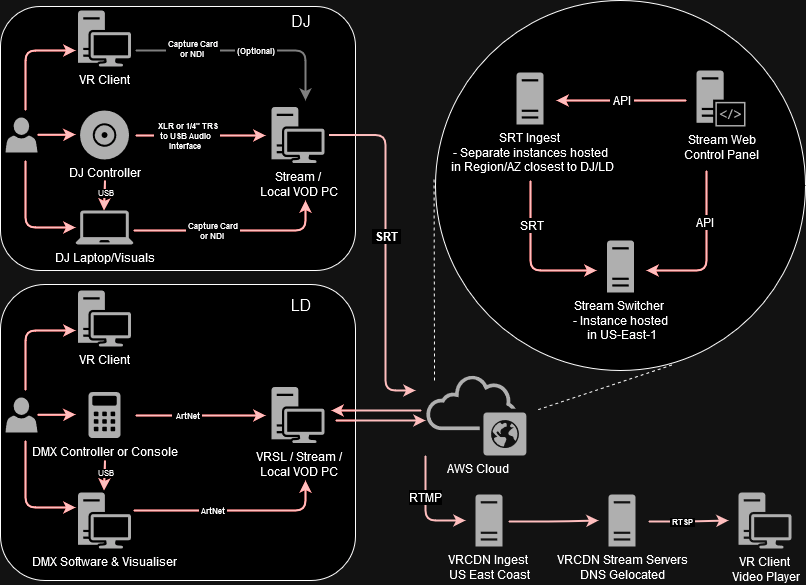

The diagram above was exported from draw.io. Its source (the exported page's mxGraphModel, read from the mxfile embedded in the PNG):
<mxGraphModel dx="988" dy="573" grid="1" gridSize="10" guides="1" tooltips="1" connect="1" arrows="1" fold="1" page="1" pageScale="1" pageWidth="960" pageHeight="640" background="none" math="0" shadow="0">
  <root>
    <mxCell id="0" />
    <mxCell id="1" parent="0" />
    <mxCell id="5zzfdvalp0ISnl_wuwMz-143" value="" style="ellipse;whiteSpace=wrap;html=1;aspect=fixed;" vertex="1" parent="1">
      <mxGeometry x="513" y="30" width="370" height="370" as="geometry" />
    </mxCell>
    <mxCell id="5zzfdvalp0ISnl_wuwMz-177" value="" style="rounded=1;whiteSpace=wrap;html=1;" vertex="1" parent="1">
      <mxGeometry x="78" y="314" width="355" height="296" as="geometry" />
    </mxCell>
    <mxCell id="5zzfdvalp0ISnl_wuwMz-176" value="" style="rounded=1;whiteSpace=wrap;html=1;" vertex="1" parent="1">
      <mxGeometry x="78" y="36" width="355" height="264" as="geometry" />
    </mxCell>
    <mxCell id="65" value="" style="edgeStyle=elbowEdgeStyle;elbow=horizontal;strokeColor=#808080;strokeWidth=2" parent="1" edge="1">
      <mxGeometry width="100" height="100" relative="1" as="geometry">
        <mxPoint x="213" y="80" as="sourcePoint" />
        <mxPoint x="383" y="130" as="targetPoint" />
        <Array as="points">
          <mxPoint x="383" y="80" />
        </Array>
      </mxGeometry>
    </mxCell>
    <mxCell id="5zzfdvalp0ISnl_wuwMz-123" value="&lt;div&gt;&lt;b&gt;&amp;nbsp;Capture Card&amp;nbsp;&lt;/b&gt;&lt;/div&gt;&lt;div&gt;&lt;b&gt;or NDI&amp;nbsp; &lt;/b&gt;&lt;/div&gt;" style="edgeLabel;html=1;align=center;verticalAlign=middle;resizable=0;points=[];fontSize=8;" vertex="1" connectable="0" parent="65">
      <mxGeometry x="-0.4868" y="1" relative="1" as="geometry">
        <mxPoint as="offset" />
      </mxGeometry>
    </mxCell>
    <mxCell id="5zzfdvalp0ISnl_wuwMz-138" value="&amp;nbsp;(Optional)&amp;nbsp; " style="edgeLabel;html=1;align=center;verticalAlign=middle;resizable=0;points=[];fontSize=8;fontStyle=1" vertex="1" connectable="0" parent="65">
      <mxGeometry x="0.0901" y="-1" relative="1" as="geometry">
        <mxPoint as="offset" />
      </mxGeometry>
    </mxCell>
    <mxCell id="5zzfdvalp0ISnl_wuwMz-98" value="&lt;div&gt;&amp;nbsp;AWS Cloud&lt;br&gt;&lt;/div&gt;" style="sketch=0;pointerEvents=1;shadow=0;dashed=0;html=1;strokeColor=none;fillColor=#505050;labelPosition=center;verticalLabelPosition=bottom;outlineConnect=0;verticalAlign=top;align=center;shape=mxgraph.office.clouds.public_cloud;" vertex="1" parent="1">
      <mxGeometry x="503" y="404" width="101" height="81" as="geometry" />
    </mxCell>
    <mxCell id="5zzfdvalp0ISnl_wuwMz-101" value="VR Client" style="sketch=0;pointerEvents=1;shadow=0;dashed=0;html=1;strokeColor=none;fillColor=#505050;labelPosition=center;verticalLabelPosition=bottom;verticalAlign=top;outlineConnect=0;align=center;shape=mxgraph.office.devices.workstation;" vertex="1" parent="1">
      <mxGeometry x="155.5" y="40" width="53" height="56" as="geometry" />
    </mxCell>
    <mxCell id="5zzfdvalp0ISnl_wuwMz-102" value="" style="sketch=0;pointerEvents=1;shadow=0;dashed=0;html=1;strokeColor=none;fillColor=#505050;labelPosition=center;verticalLabelPosition=bottom;verticalAlign=top;outlineConnect=0;align=center;shape=mxgraph.office.users.user;" vertex="1" parent="1">
      <mxGeometry x="83" y="147" width="32" height="35" as="geometry" />
    </mxCell>
    <mxCell id="5zzfdvalp0ISnl_wuwMz-110" value="&lt;div&gt;DJ Laptop/Visuals&lt;/div&gt;" style="sketch=0;pointerEvents=1;shadow=0;dashed=0;html=1;strokeColor=none;fillColor=#505050;labelPosition=center;verticalLabelPosition=bottom;verticalAlign=top;outlineConnect=0;align=center;shape=mxgraph.office.devices.laptop;" vertex="1" parent="1">
      <mxGeometry x="153" y="240" width="58" height="34" as="geometry" />
    </mxCell>
    <mxCell id="5zzfdvalp0ISnl_wuwMz-121" value="" style="edgeStyle=elbowEdgeStyle;elbow=horizontal;strokeColor=#990000;strokeWidth=2" edge="1" parent="1">
      <mxGeometry width="100" height="100" relative="1" as="geometry">
        <mxPoint x="211" y="260" as="sourcePoint" />
        <mxPoint x="383" y="230" as="targetPoint" />
        <Array as="points">
          <mxPoint x="383" y="250" />
        </Array>
      </mxGeometry>
    </mxCell>
    <mxCell id="5zzfdvalp0ISnl_wuwMz-122" value="&lt;div&gt;&lt;b&gt;&amp;nbsp;Capture Card&amp;nbsp;&lt;/b&gt;&lt;/div&gt;&lt;div&gt;&lt;b&gt;or NDI&amp;nbsp; &lt;/b&gt;&lt;/div&gt;" style="edgeLabel;html=1;align=center;verticalAlign=middle;resizable=0;points=[];fontSize=8;" vertex="1" connectable="0" parent="5zzfdvalp0ISnl_wuwMz-121">
      <mxGeometry x="-0.2179" y="-1" relative="1" as="geometry">
        <mxPoint as="offset" />
      </mxGeometry>
    </mxCell>
    <mxCell id="5zzfdvalp0ISnl_wuwMz-124" value="" style="edgeStyle=elbowEdgeStyle;elbow=horizontal;strokeColor=#990000;strokeWidth=2" edge="1" parent="1">
      <mxGeometry width="100" height="100" relative="1" as="geometry">
        <mxPoint x="213" y="165" as="sourcePoint" />
        <mxPoint x="343" y="165" as="targetPoint" />
        <Array as="points">
          <mxPoint x="293" y="270" />
        </Array>
      </mxGeometry>
    </mxCell>
    <mxCell id="5zzfdvalp0ISnl_wuwMz-125" value="&lt;div&gt;&lt;b&gt;&amp;nbsp; XLR or 1/4&quot; TRS&amp;nbsp;&lt;/b&gt;&lt;/div&gt;&lt;div&gt;&lt;b&gt;to USB Audio&amp;nbsp;&lt;/b&gt;&lt;/div&gt;&lt;div&gt;&lt;b&gt;Interface&amp;nbsp; &lt;br&gt;&lt;/b&gt;&lt;/div&gt;" style="edgeLabel;html=1;align=center;verticalAlign=middle;resizable=0;points=[];fontSize=8;" vertex="1" connectable="0" parent="5zzfdvalp0ISnl_wuwMz-124">
      <mxGeometry x="-0.2179" y="-1" relative="1" as="geometry">
        <mxPoint as="offset" />
      </mxGeometry>
    </mxCell>
    <mxCell id="5zzfdvalp0ISnl_wuwMz-126" value="" style="edgeStyle=elbowEdgeStyle;elbow=horizontal;strokeColor=#990000;strokeWidth=2" edge="1" parent="1">
      <mxGeometry width="100" height="100" relative="1" as="geometry">
        <mxPoint x="103" y="140" as="sourcePoint" />
        <mxPoint x="153" y="80" as="targetPoint" />
        <Array as="points">
          <mxPoint x="103" y="80" />
        </Array>
      </mxGeometry>
    </mxCell>
    <mxCell id="5zzfdvalp0ISnl_wuwMz-128" value="" style="edgeStyle=elbowEdgeStyle;elbow=horizontal;strokeColor=#990000;strokeWidth=2" edge="1" parent="1" target="5zzfdvalp0ISnl_wuwMz-110">
      <mxGeometry width="100" height="100" relative="1" as="geometry">
        <mxPoint x="103" y="190" as="sourcePoint" />
        <mxPoint x="168" y="252.5" as="targetPoint" />
        <Array as="points">
          <mxPoint x="103" y="257" />
        </Array>
      </mxGeometry>
    </mxCell>
    <mxCell id="5zzfdvalp0ISnl_wuwMz-129" value="" style="edgeStyle=elbowEdgeStyle;elbow=horizontal;strokeColor=#990000;strokeWidth=2" edge="1" parent="1">
      <mxGeometry width="100" height="100" relative="1" as="geometry">
        <mxPoint x="115" y="164.26" as="sourcePoint" />
        <mxPoint x="153" y="164" as="targetPoint" />
        <Array as="points">
          <mxPoint x="143" y="164.26" />
        </Array>
      </mxGeometry>
    </mxCell>
    <mxCell id="5zzfdvalp0ISnl_wuwMz-97" value="Stream / &lt;br&gt;Local VOD PC" style="sketch=0;pointerEvents=1;shadow=0;dashed=0;html=1;strokeColor=none;fillColor=#505050;labelPosition=center;verticalLabelPosition=bottom;verticalAlign=top;outlineConnect=0;align=center;shape=mxgraph.office.devices.workstation;" vertex="1" parent="1">
      <mxGeometry x="349" y="136.5" width="53" height="56" as="geometry" />
    </mxCell>
    <mxCell id="5zzfdvalp0ISnl_wuwMz-96" value="&lt;div&gt;DJ Controller&lt;/div&gt;" style="sketch=0;pointerEvents=1;shadow=0;dashed=0;html=1;strokeColor=none;fillColor=#505050;labelPosition=center;verticalLabelPosition=bottom;verticalAlign=top;outlineConnect=0;align=center;shape=mxgraph.office.devices.cd_dvd;" vertex="1" parent="1">
      <mxGeometry x="157.5" y="140" width="49" height="49" as="geometry" />
    </mxCell>
    <mxCell id="5zzfdvalp0ISnl_wuwMz-130" value="" style="edgeStyle=elbowEdgeStyle;elbow=horizontal;strokeColor=#990000;strokeWidth=2" edge="1" parent="1">
      <mxGeometry width="100" height="100" relative="1" as="geometry">
        <mxPoint x="406.5" y="164.51999999999998" as="sourcePoint" />
        <mxPoint x="493" y="420" as="targetPoint" />
        <Array as="points">
          <mxPoint x="463" y="290" />
        </Array>
      </mxGeometry>
    </mxCell>
    <mxCell id="5zzfdvalp0ISnl_wuwMz-137" value="&amp;nbsp;SRT&amp;nbsp; " style="edgeLabel;html=1;align=center;verticalAlign=middle;resizable=0;points=[];fontSize=12;fontStyle=1" vertex="1" connectable="0" parent="5zzfdvalp0ISnl_wuwMz-130">
      <mxGeometry x="-0.078" y="1" relative="1" as="geometry">
        <mxPoint as="offset" />
      </mxGeometry>
    </mxCell>
    <mxCell id="5zzfdvalp0ISnl_wuwMz-135" value="" style="edgeStyle=elbowEdgeStyle;elbow=horizontal;strokeColor=#990000;strokeWidth=2" edge="1" parent="1" target="5zzfdvalp0ISnl_wuwMz-110">
      <mxGeometry width="100" height="100" relative="1" as="geometry">
        <mxPoint x="182.5" y="210" as="sourcePoint" />
        <mxPoint x="182" y="230" as="targetPoint" />
        <Array as="points">
          <mxPoint x="181.5" y="210" />
        </Array>
      </mxGeometry>
    </mxCell>
    <mxCell id="5zzfdvalp0ISnl_wuwMz-136" value="USB" style="edgeLabel;html=1;align=center;verticalAlign=middle;resizable=0;points=[];fontSize=8;" vertex="1" connectable="0" parent="5zzfdvalp0ISnl_wuwMz-135">
      <mxGeometry x="-0.1459" y="1" relative="1" as="geometry">
        <mxPoint as="offset" />
      </mxGeometry>
    </mxCell>
    <mxCell id="5zzfdvalp0ISnl_wuwMz-144" value="" style="endArrow=none;dashed=1;html=1;rounded=0;fontSize=12;startSize=8;endSize=8;curved=1;entryX=-0.004;entryY=0.477;entryDx=0;entryDy=0;entryPerimeter=0;" edge="1" parent="1" target="5zzfdvalp0ISnl_wuwMz-143">
      <mxGeometry width="50" height="50" relative="1" as="geometry">
        <mxPoint x="512" y="410" as="sourcePoint" />
        <mxPoint x="513" y="340" as="targetPoint" />
      </mxGeometry>
    </mxCell>
    <mxCell id="5zzfdvalp0ISnl_wuwMz-145" value="" style="endArrow=none;dashed=1;html=1;rounded=0;fontSize=12;startSize=8;endSize=8;curved=1;exitX=0.639;exitY=0.985;exitDx=0;exitDy=0;exitPerimeter=0;" edge="1" parent="1" source="5zzfdvalp0ISnl_wuwMz-143">
      <mxGeometry width="50" height="50" relative="1" as="geometry">
        <mxPoint x="846.4100000000001" y="376.16999999999996" as="sourcePoint" />
        <mxPoint x="613" y="440" as="targetPoint" />
      </mxGeometry>
    </mxCell>
    <mxCell id="5zzfdvalp0ISnl_wuwMz-99" value="&lt;div&gt;Stream Web&lt;/div&gt;&lt;div&gt;Control Panel&lt;br&gt;&lt;/div&gt;" style="sketch=0;pointerEvents=1;shadow=0;dashed=0;html=1;strokeColor=none;fillColor=#505050;labelPosition=center;verticalLabelPosition=bottom;verticalAlign=top;outlineConnect=0;align=center;shape=mxgraph.office.servers.server_side_code;" vertex="1" parent="1">
      <mxGeometry x="774" y="100" width="49" height="56" as="geometry" />
    </mxCell>
    <mxCell id="5zzfdvalp0ISnl_wuwMz-100" value="&lt;div&gt;SRT Ingest&amp;nbsp;&lt;/div&gt;&lt;div&gt;- Separate instances hosted&lt;/div&gt;&lt;div&gt;&amp;nbsp;in Region/AZ closest to DJ/LD&lt;/div&gt;" style="sketch=0;pointerEvents=1;shadow=0;dashed=0;html=1;strokeColor=none;fillColor=#505050;labelPosition=center;verticalLabelPosition=bottom;verticalAlign=top;outlineConnect=0;align=center;shape=mxgraph.office.servers.server_generic;" vertex="1" parent="1">
      <mxGeometry x="594" y="102" width="27" height="52" as="geometry" />
    </mxCell>
    <mxCell id="5zzfdvalp0ISnl_wuwMz-146" value="&lt;div&gt;Stream Switcher&amp;nbsp;&lt;/div&gt;&lt;div&gt;- Instance hosted&lt;/div&gt;&lt;div&gt;&amp;nbsp;in US-East-1&lt;/div&gt;" style="sketch=0;pointerEvents=1;shadow=0;dashed=0;html=1;strokeColor=none;fillColor=#505050;labelPosition=center;verticalLabelPosition=bottom;verticalAlign=top;outlineConnect=0;align=center;shape=mxgraph.office.servers.server_generic;" vertex="1" parent="1">
      <mxGeometry x="684.5" y="270" width="27" height="52" as="geometry" />
    </mxCell>
    <mxCell id="5zzfdvalp0ISnl_wuwMz-147" value="" style="edgeStyle=elbowEdgeStyle;elbow=horizontal;strokeColor=#990000;strokeWidth=2" edge="1" parent="1">
      <mxGeometry width="100" height="100" relative="1" as="geometry">
        <mxPoint x="608" y="210" as="sourcePoint" />
        <mxPoint x="674" y="300" as="targetPoint" />
        <Array as="points">
          <mxPoint x="608" y="210" />
        </Array>
      </mxGeometry>
    </mxCell>
    <mxCell id="5zzfdvalp0ISnl_wuwMz-194" value="SRT" style="edgeLabel;html=1;align=center;verticalAlign=middle;resizable=0;points=[];fontSize=12;" vertex="1" connectable="0" parent="5zzfdvalp0ISnl_wuwMz-147">
      <mxGeometry x="-0.428" y="1" relative="1" as="geometry">
        <mxPoint as="offset" />
      </mxGeometry>
    </mxCell>
    <mxCell id="5zzfdvalp0ISnl_wuwMz-149" value="" style="edgeStyle=elbowEdgeStyle;elbow=horizontal;strokeColor=#990000;strokeWidth=2" edge="1" parent="1">
      <mxGeometry width="100" height="100" relative="1" as="geometry">
        <mxPoint x="784" y="200" as="sourcePoint" />
        <mxPoint x="724" y="300" as="targetPoint" />
        <Array as="points">
          <mxPoint x="784" y="306" />
        </Array>
      </mxGeometry>
    </mxCell>
    <mxCell id="5zzfdvalp0ISnl_wuwMz-152" value="API" style="edgeLabel;html=1;align=center;verticalAlign=middle;resizable=0;points=[];fontSize=12;" vertex="1" connectable="0" parent="5zzfdvalp0ISnl_wuwMz-149">
      <mxGeometry x="-0.3502" y="-2" relative="1" as="geometry">
        <mxPoint as="offset" />
      </mxGeometry>
    </mxCell>
    <mxCell id="5zzfdvalp0ISnl_wuwMz-150" value="" style="edgeStyle=elbowEdgeStyle;elbow=horizontal;strokeColor=#990000;strokeWidth=2" edge="1" parent="1">
      <mxGeometry width="100" height="100" relative="1" as="geometry">
        <mxPoint x="764" y="130" as="sourcePoint" />
        <mxPoint x="634" y="130" as="targetPoint" />
        <Array as="points">
          <mxPoint x="704" y="130" />
        </Array>
      </mxGeometry>
    </mxCell>
    <mxCell id="5zzfdvalp0ISnl_wuwMz-151" value="&amp;nbsp;API&amp;nbsp; " style="edgeLabel;html=1;align=center;verticalAlign=middle;resizable=0;points=[];fontSize=12;" vertex="1" connectable="0" parent="5zzfdvalp0ISnl_wuwMz-150">
      <mxGeometry x="-0.0022" relative="1" as="geometry">
        <mxPoint as="offset" />
      </mxGeometry>
    </mxCell>
    <mxCell id="5zzfdvalp0ISnl_wuwMz-157" value="VR Client" style="sketch=0;pointerEvents=1;shadow=0;dashed=0;html=1;strokeColor=none;fillColor=#505050;labelPosition=center;verticalLabelPosition=bottom;verticalAlign=top;outlineConnect=0;align=center;shape=mxgraph.office.devices.workstation;" vertex="1" parent="1">
      <mxGeometry x="155.5" y="320" width="53" height="56" as="geometry" />
    </mxCell>
    <mxCell id="5zzfdvalp0ISnl_wuwMz-158" value="" style="sketch=0;pointerEvents=1;shadow=0;dashed=0;html=1;strokeColor=none;fillColor=#505050;labelPosition=center;verticalLabelPosition=bottom;verticalAlign=top;outlineConnect=0;align=center;shape=mxgraph.office.users.user;" vertex="1" parent="1">
      <mxGeometry x="83" y="427" width="32" height="35" as="geometry" />
    </mxCell>
    <mxCell id="5zzfdvalp0ISnl_wuwMz-160" value="" style="edgeStyle=elbowEdgeStyle;elbow=horizontal;strokeColor=#990000;strokeWidth=2" edge="1" parent="1">
      <mxGeometry width="100" height="100" relative="1" as="geometry">
        <mxPoint x="211" y="540" as="sourcePoint" />
        <mxPoint x="383" y="510" as="targetPoint" />
        <Array as="points">
          <mxPoint x="383" y="530" />
        </Array>
      </mxGeometry>
    </mxCell>
    <mxCell id="5zzfdvalp0ISnl_wuwMz-161" value="&lt;div&gt;&lt;b&gt;&amp;nbsp;ArtNet&amp;nbsp; &lt;/b&gt;&lt;/div&gt;" style="edgeLabel;html=1;align=center;verticalAlign=middle;resizable=0;points=[];fontSize=8;" vertex="1" connectable="0" parent="5zzfdvalp0ISnl_wuwMz-160">
      <mxGeometry x="-0.2179" y="-1" relative="1" as="geometry">
        <mxPoint as="offset" />
      </mxGeometry>
    </mxCell>
    <mxCell id="5zzfdvalp0ISnl_wuwMz-162" value="" style="edgeStyle=elbowEdgeStyle;elbow=horizontal;strokeColor=#990000;strokeWidth=2" edge="1" parent="1">
      <mxGeometry width="100" height="100" relative="1" as="geometry">
        <mxPoint x="213" y="445" as="sourcePoint" />
        <mxPoint x="343" y="445" as="targetPoint" />
        <Array as="points">
          <mxPoint x="293" y="550" />
        </Array>
      </mxGeometry>
    </mxCell>
    <mxCell id="5zzfdvalp0ISnl_wuwMz-163" value="&lt;div&gt;&lt;b&gt;&amp;nbsp; ArtNet&amp;nbsp; &lt;br&gt;&lt;/b&gt;&lt;/div&gt;" style="edgeLabel;html=1;align=center;verticalAlign=middle;resizable=0;points=[];fontSize=8;" vertex="1" connectable="0" parent="5zzfdvalp0ISnl_wuwMz-162">
      <mxGeometry x="-0.2179" y="-1" relative="1" as="geometry">
        <mxPoint as="offset" />
      </mxGeometry>
    </mxCell>
    <mxCell id="5zzfdvalp0ISnl_wuwMz-164" value="" style="edgeStyle=elbowEdgeStyle;elbow=horizontal;strokeColor=#990000;strokeWidth=2" edge="1" parent="1">
      <mxGeometry width="100" height="100" relative="1" as="geometry">
        <mxPoint x="103" y="420" as="sourcePoint" />
        <mxPoint x="153" y="360" as="targetPoint" />
        <Array as="points">
          <mxPoint x="103" y="360" />
        </Array>
      </mxGeometry>
    </mxCell>
    <mxCell id="5zzfdvalp0ISnl_wuwMz-165" value="" style="edgeStyle=elbowEdgeStyle;elbow=horizontal;strokeColor=#990000;strokeWidth=2" edge="1" parent="1">
      <mxGeometry width="100" height="100" relative="1" as="geometry">
        <mxPoint x="103" y="470" as="sourcePoint" />
        <mxPoint x="153" y="537" as="targetPoint" />
        <Array as="points">
          <mxPoint x="103" y="537" />
        </Array>
      </mxGeometry>
    </mxCell>
    <mxCell id="5zzfdvalp0ISnl_wuwMz-166" value="" style="edgeStyle=elbowEdgeStyle;elbow=horizontal;strokeColor=#990000;strokeWidth=2" edge="1" parent="1">
      <mxGeometry width="100" height="100" relative="1" as="geometry">
        <mxPoint x="115" y="444.26" as="sourcePoint" />
        <mxPoint x="153" y="444" as="targetPoint" />
        <Array as="points">
          <mxPoint x="143" y="444.26" />
        </Array>
      </mxGeometry>
    </mxCell>
    <mxCell id="5zzfdvalp0ISnl_wuwMz-167" value="VRSL / Stream / &lt;br&gt;Local VOD PC" style="sketch=0;pointerEvents=1;shadow=0;dashed=0;html=1;strokeColor=none;fillColor=#505050;labelPosition=center;verticalLabelPosition=bottom;verticalAlign=top;outlineConnect=0;align=center;shape=mxgraph.office.devices.workstation;" vertex="1" parent="1">
      <mxGeometry x="349" y="416.5" width="53" height="56" as="geometry" />
    </mxCell>
    <mxCell id="5zzfdvalp0ISnl_wuwMz-170" value="" style="edgeStyle=elbowEdgeStyle;elbow=horizontal;strokeColor=#990000;strokeWidth=2" edge="1" parent="1">
      <mxGeometry width="100" height="100" relative="1" as="geometry">
        <mxPoint x="182.5" y="490" as="sourcePoint" />
        <mxPoint x="181.5" y="520" as="targetPoint" />
        <Array as="points">
          <mxPoint x="181.5" y="490" />
        </Array>
      </mxGeometry>
    </mxCell>
    <mxCell id="5zzfdvalp0ISnl_wuwMz-171" value="USB" style="edgeLabel;html=1;align=center;verticalAlign=middle;resizable=0;points=[];fontSize=8;" vertex="1" connectable="0" parent="5zzfdvalp0ISnl_wuwMz-170">
      <mxGeometry x="-0.1459" y="1" relative="1" as="geometry">
        <mxPoint as="offset" />
      </mxGeometry>
    </mxCell>
    <mxCell id="5zzfdvalp0ISnl_wuwMz-172" value="DMX Controller or Console" style="sketch=0;pointerEvents=1;shadow=0;dashed=0;html=1;strokeColor=none;fillColor=#505050;labelPosition=center;verticalLabelPosition=bottom;verticalAlign=top;outlineConnect=0;align=center;shape=mxgraph.office.concepts.calculator;" vertex="1" parent="1">
      <mxGeometry x="166" y="421.5" width="32" height="46" as="geometry" />
    </mxCell>
    <mxCell id="5zzfdvalp0ISnl_wuwMz-173" value="DMX Software &amp;amp; Visualiser" style="sketch=0;pointerEvents=1;shadow=0;dashed=0;html=1;strokeColor=none;fillColor=#505050;labelPosition=center;verticalLabelPosition=bottom;verticalAlign=top;outlineConnect=0;align=center;shape=mxgraph.office.devices.workstation;" vertex="1" parent="1">
      <mxGeometry x="155.5" y="522" width="53" height="56" as="geometry" />
    </mxCell>
    <mxCell id="5zzfdvalp0ISnl_wuwMz-178" value="DJ" style="text;strokeColor=none;fillColor=none;html=1;align=center;verticalAlign=middle;whiteSpace=wrap;rounded=0;fontSize=16;" vertex="1" parent="1">
      <mxGeometry x="349" y="36" width="60" height="30" as="geometry" />
    </mxCell>
    <mxCell id="5zzfdvalp0ISnl_wuwMz-179" value="LD" style="text;strokeColor=none;fillColor=none;html=1;align=center;verticalAlign=middle;whiteSpace=wrap;rounded=0;fontSize=16;" vertex="1" parent="1">
      <mxGeometry x="349" y="320" width="60" height="30" as="geometry" />
    </mxCell>
    <mxCell id="5zzfdvalp0ISnl_wuwMz-181" value="" style="edgeStyle=elbowEdgeStyle;elbow=horizontal;strokeColor=#990000;strokeWidth=2" edge="1" parent="1">
      <mxGeometry width="100" height="100" relative="1" as="geometry">
        <mxPoint x="499" y="440" as="sourcePoint" />
        <mxPoint x="409" y="440" as="targetPoint" />
        <Array as="points">
          <mxPoint x="469" y="440" />
        </Array>
      </mxGeometry>
    </mxCell>
    <mxCell id="5zzfdvalp0ISnl_wuwMz-184" value="" style="edgeStyle=elbowEdgeStyle;elbow=horizontal;strokeColor=#990000;strokeWidth=2" edge="1" parent="1">
      <mxGeometry width="100" height="100" relative="1" as="geometry">
        <mxPoint x="413" y="450" as="sourcePoint" />
        <mxPoint x="503" y="450" as="targetPoint" />
        <Array as="points">
          <mxPoint x="483" y="450" />
        </Array>
      </mxGeometry>
    </mxCell>
    <mxCell id="5zzfdvalp0ISnl_wuwMz-186" value="&lt;div&gt;VRCDN Ingest&amp;nbsp;&lt;/div&gt;&lt;div&gt;US East Coast&lt;/div&gt;" style="sketch=0;pointerEvents=1;shadow=0;dashed=0;html=1;strokeColor=none;fillColor=#505050;labelPosition=center;verticalLabelPosition=bottom;verticalAlign=top;outlineConnect=0;align=center;shape=mxgraph.office.servers.server_generic;" vertex="1" parent="1">
      <mxGeometry x="553" y="524" width="27" height="52" as="geometry" />
    </mxCell>
    <mxCell id="5zzfdvalp0ISnl_wuwMz-187" value="" style="edgeStyle=elbowEdgeStyle;elbow=horizontal;strokeColor=#990000;strokeWidth=2" edge="1" parent="1" source="5zzfdvalp0ISnl_wuwMz-98">
      <mxGeometry width="100" height="100" relative="1" as="geometry">
        <mxPoint x="493" y="470" as="sourcePoint" />
        <mxPoint x="543" y="550" as="targetPoint" />
        <Array as="points">
          <mxPoint x="503" y="550" />
          <mxPoint x="503" y="560" />
        </Array>
      </mxGeometry>
    </mxCell>
    <mxCell id="5zzfdvalp0ISnl_wuwMz-193" value="RTMP" style="edgeLabel;html=1;align=center;verticalAlign=middle;resizable=0;points=[];fontSize=12;" vertex="1" connectable="0" parent="5zzfdvalp0ISnl_wuwMz-187">
      <mxGeometry x="-0.2061" relative="1" as="geometry">
        <mxPoint as="offset" />
      </mxGeometry>
    </mxCell>
    <mxCell id="5zzfdvalp0ISnl_wuwMz-188" value="&lt;div&gt;VRCDN Stream Servers&lt;/div&gt;&lt;div&gt;DNS Gelocated&lt;br&gt;&lt;/div&gt;" style="sketch=0;pointerEvents=1;shadow=0;dashed=0;html=1;strokeColor=none;fillColor=#505050;labelPosition=center;verticalLabelPosition=bottom;verticalAlign=top;outlineConnect=0;align=center;shape=mxgraph.office.servers.server_generic;" vertex="1" parent="1">
      <mxGeometry x="686" y="524" width="27" height="52" as="geometry" />
    </mxCell>
    <mxCell id="5zzfdvalp0ISnl_wuwMz-189" value="&lt;div&gt;VR Client&amp;nbsp;&lt;/div&gt;&lt;div&gt;Video Player&lt;/div&gt;" style="sketch=0;pointerEvents=1;shadow=0;dashed=0;html=1;strokeColor=none;fillColor=#505050;labelPosition=center;verticalLabelPosition=bottom;verticalAlign=top;outlineConnect=0;align=center;shape=mxgraph.office.devices.workstation;" vertex="1" parent="1">
      <mxGeometry x="816" y="522" width="53" height="56" as="geometry" />
    </mxCell>
    <mxCell id="5zzfdvalp0ISnl_wuwMz-190" value="" style="edgeStyle=elbowEdgeStyle;elbow=horizontal;strokeColor=#990000;strokeWidth=2" edge="1" parent="1">
      <mxGeometry width="100" height="100" relative="1" as="geometry">
        <mxPoint x="586" y="551" as="sourcePoint" />
        <mxPoint x="676" y="550" as="targetPoint" />
        <Array as="points">
          <mxPoint x="636" y="551" />
        </Array>
      </mxGeometry>
    </mxCell>
    <mxCell id="5zzfdvalp0ISnl_wuwMz-191" value="" style="edgeStyle=elbowEdgeStyle;elbow=horizontal;strokeColor=#990000;strokeWidth=2" edge="1" parent="1">
      <mxGeometry width="100" height="100" relative="1" as="geometry">
        <mxPoint x="726" y="551" as="sourcePoint" />
        <mxPoint x="806" y="550" as="targetPoint" />
        <Array as="points">
          <mxPoint x="766" y="551" />
        </Array>
      </mxGeometry>
    </mxCell>
    <mxCell id="5zzfdvalp0ISnl_wuwMz-192" value="&lt;b&gt;&amp;nbsp;RTSP&amp;nbsp; &lt;br&gt;&lt;/b&gt;" style="edgeLabel;html=1;align=center;verticalAlign=middle;resizable=0;points=[];fontSize=8;" vertex="1" connectable="0" parent="5zzfdvalp0ISnl_wuwMz-191">
      <mxGeometry x="-0.1793" y="-1" relative="1" as="geometry">
        <mxPoint as="offset" />
      </mxGeometry>
    </mxCell>
  </root>
</mxGraphModel>